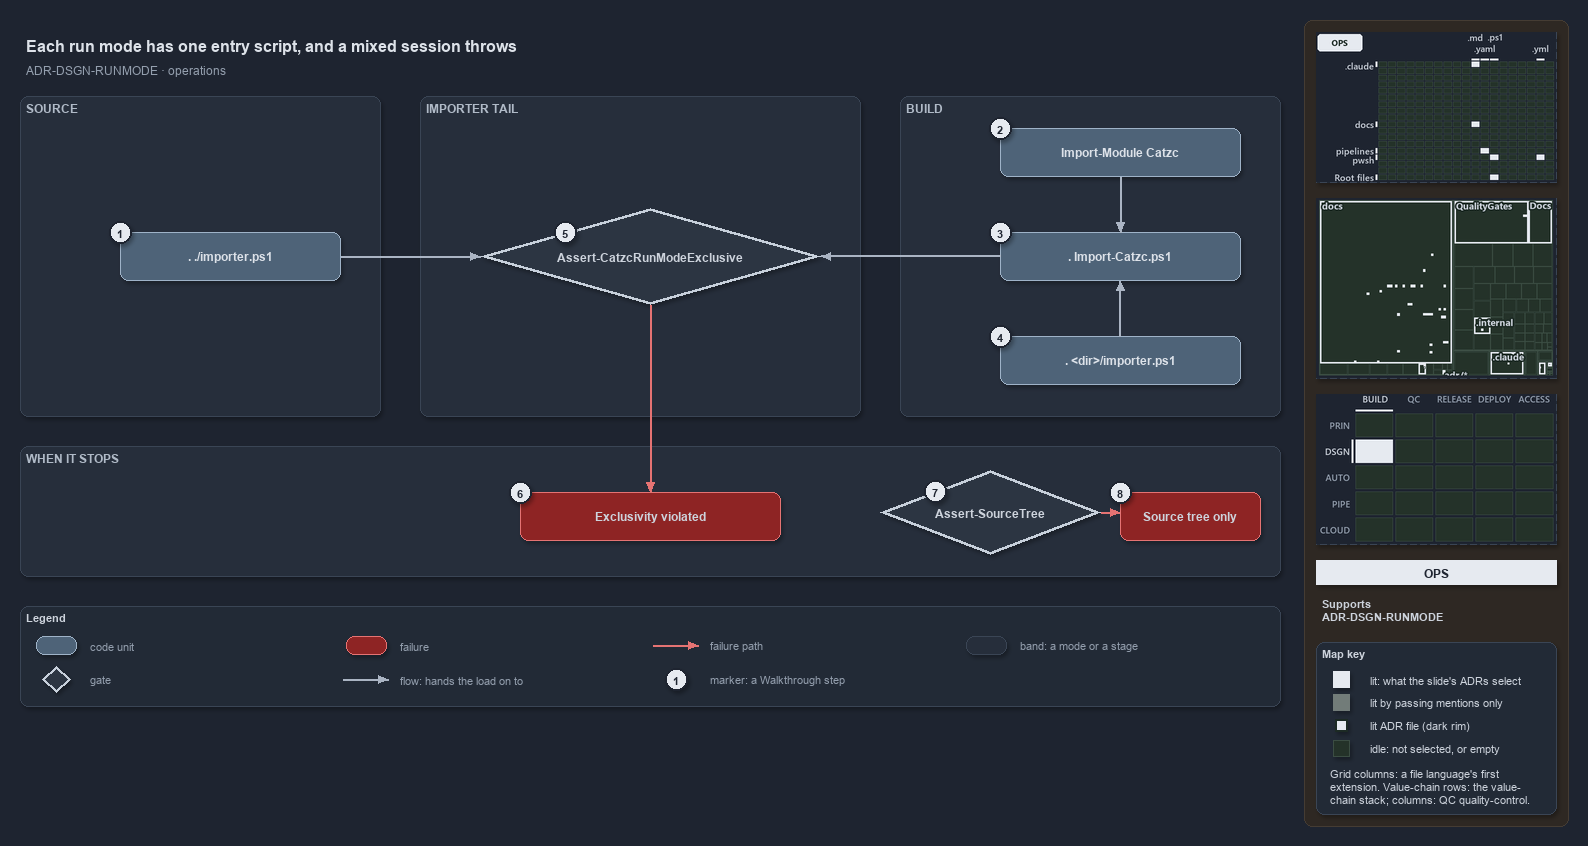

The diagram above was exported from draw.io. Its source (the exported page's mxGraphModel, read from the mxfile embedded in the PNG):
<mxGraphModel dx="1024" dy="768" grid="0" gridSize="10" guides="1" tooltips="1" connect="1" arrows="1" fold="1" page="1" pageScale="1" pageWidth="1572" pageHeight="720" background="#1E2430" math="0" shadow="1">
  <root>
    <mxCell id="0" />
    <mxCell id="1" parent="0" />
    <mxCell id="sidebar-bg" value="" style="rounded=1;arcSize=2;html=1;fillColor=#2E2823;strokeColor=#453C33;shadow=0;" vertex="1" parent="1">
      <mxGeometry x="1304" y="4" width="264" height="806" as="geometry" />
    </mxCell>
    <mxCell id="title" value="Each run mode has one entry script, and a mixed session throws" style="text;html=1;align=left;verticalAlign=middle;fontSize=16;fontStyle=1;fontColor=#DDE2E9;" vertex="1" parent="1">
      <mxGeometry x="20" y="14" width="1260" height="30" as="geometry" />
    </mxCell>
    <mxCell id="subtitle" value="ADR-DSGN-RUNMODE &amp;#183; operations" style="text;html=1;align=left;verticalAlign=middle;fontSize=12;fontColor=#949FAE;" vertex="1" parent="1">
      <mxGeometry x="20" y="44" width="1240" height="20" as="geometry" />
    </mxCell>
    <mxCell id="band-source" value="SOURCE" style="rounded=1;html=1;arcSize=3;fillColor=#262E3B;strokeColor=#3A4555;verticalAlign=top;align=left;spacingLeft=8;fontStyle=1;fontSize=12;fontColor=#B0BAC7;" vertex="1" parent="1">
      <mxGeometry x="20" y="80" width="360" height="320" as="geometry" />
    </mxCell>
    <mxCell id="band-tail" value="IMPORTER TAIL" style="rounded=1;html=1;arcSize=3;fillColor=#262E3B;strokeColor=#3A4555;verticalAlign=top;align=left;spacingLeft=8;fontStyle=1;fontSize=12;fontColor=#B0BAC7;" vertex="1" parent="1">
      <mxGeometry x="420" y="80" width="440" height="320" as="geometry" />
    </mxCell>
    <mxCell id="band-build" value="BUILD" style="rounded=1;html=1;arcSize=3;fillColor=#262E3B;strokeColor=#3A4555;verticalAlign=top;align=left;spacingLeft=8;fontStyle=1;fontSize=12;fontColor=#B0BAC7;" vertex="1" parent="1">
      <mxGeometry x="900" y="80" width="380" height="320" as="geometry" />
    </mxCell>
    <mxCell id="band-stops" value="WHEN IT STOPS" style="rounded=1;html=1;arcSize=3;fillColor=#262E3B;strokeColor=#3A4555;verticalAlign=top;align=left;spacingLeft=8;fontStyle=1;fontSize=12;fontColor=#B0BAC7;" vertex="1" parent="1">
      <mxGeometry x="20" y="430" width="1260" height="130" as="geometry" />
    </mxCell>
    <mxCell id="g-importer" value="&lt;b&gt;. ./importer.ps1&lt;/b&gt;" style="rounded=1;whiteSpace=wrap;html=1;arcSize=20;fillColor=#4E6378;strokeColor=#9FB3C8;fontColor=#DDE2E9;fontSize=12;" vertex="1" parent="1">
      <mxGeometry x="120" y="216" width="220" height="48" as="geometry" />
    </mxCell>
    <mxCell id="g-import-module" value="&lt;b&gt;Import-Module Catzc&lt;/b&gt;" style="rounded=1;whiteSpace=wrap;html=1;arcSize=20;fillColor=#4E6378;strokeColor=#9FB3C8;fontColor=#DDE2E9;fontSize=12;" vertex="1" parent="1">
      <mxGeometry x="1000" y="112" width="240" height="48" as="geometry" />
    </mxCell>
    <mxCell id="g-root-importer" value="&lt;b&gt;. &amp;lt;dir&amp;gt;/importer.ps1&lt;/b&gt;" style="rounded=1;whiteSpace=wrap;html=1;arcSize=20;fillColor=#4E6378;strokeColor=#9FB3C8;fontColor=#DDE2E9;fontSize=12;" vertex="1" parent="1">
      <mxGeometry x="1000" y="320" width="240" height="48" as="geometry" />
    </mxCell>
    <mxCell id="g-import-catzc" value="&lt;b&gt;. Import-Catzc.ps1&lt;/b&gt;" style="rounded=1;whiteSpace=wrap;html=1;arcSize=20;fillColor=#4E6378;strokeColor=#9FB3C8;fontColor=#DDE2E9;fontSize=12;" vertex="1" parent="1">
      <mxGeometry x="1000" y="216" width="240" height="48" as="geometry" />
    </mxCell>
    <mxCell id="g-exclusive" value="&lt;b&gt;Assert-CatzcRunModeExclusive&lt;/b&gt;" style="rhombus;whiteSpace=wrap;html=1;fillColor=#2C3542;strokeColor=#C7D0DB;strokeWidth=3;fontSize=12;fontColor=#CDD3DC;" vertex="1" parent="1">
      <mxGeometry x="480" y="192" width="340" height="96" as="geometry" />
    </mxCell>
    <mxCell id="f-exclusive" value="&lt;b&gt;Exclusivity violated&lt;/b&gt;" style="rounded=1;whiteSpace=wrap;html=1;arcSize=20;fillColor=#8E2424;strokeColor=#E57373;fontSize=12;" vertex="1" parent="1">
      <mxGeometry x="520" y="476" width="260" height="48" as="geometry" />
    </mxCell>
    <mxCell id="g-sourcetree" value="&lt;b&gt;Assert-SourceTree&lt;/b&gt;" style="rhombus;whiteSpace=wrap;html=1;fillColor=#2C3542;strokeColor=#C7D0DB;strokeWidth=3;fontSize=12;fontColor=#CDD3DC;" vertex="1" parent="1">
      <mxGeometry x="880" y="454" width="220" height="84" as="geometry" />
    </mxCell>
    <mxCell id="f-sourcetree" value="&lt;b&gt;Source tree only&lt;/b&gt;" style="rounded=1;whiteSpace=wrap;html=1;arcSize=20;fillColor=#8E2424;strokeColor=#E57373;fontSize=12;" vertex="1" parent="1">
      <mxGeometry x="1120" y="476" width="140" height="48" as="geometry" />
    </mxCell>
    <mxCell id="p-e-module-import-a" value="" style="text;html=1;strokeColor=none;fillColor=none;" vertex="1" parent="1">
      <mxGeometry x="1120" y="160" width="1" height="1" as="geometry" />
    </mxCell>
    <mxCell id="p-e-module-import-b" value="" style="text;html=1;strokeColor=none;fillColor=none;" vertex="1" parent="1">
      <mxGeometry x="1120" y="216" width="1" height="1" as="geometry" />
    </mxCell>
    <mxCell id="e-module-import" value="" style="edgeStyle=orthogonalEdgeStyle;rounded=1;html=1;fontSize=11;endArrow=block;strokeColor=#AAB4C3;fontColor=#CDD3DC;shadow=0;" edge="1" parent="1" source="p-e-module-import-a" target="p-e-module-import-b">
      <mxGeometry relative="1" as="geometry" />
    </mxCell>
    <mxCell id="p-e-root-import-a" value="" style="text;html=1;strokeColor=none;fillColor=none;" vertex="1" parent="1">
      <mxGeometry x="1120" y="320" width="1" height="1" as="geometry" />
    </mxCell>
    <mxCell id="p-e-root-import-b" value="" style="text;html=1;strokeColor=none;fillColor=none;" vertex="1" parent="1">
      <mxGeometry x="1120" y="264" width="1" height="1" as="geometry" />
    </mxCell>
    <mxCell id="e-root-import" value="" style="edgeStyle=orthogonalEdgeStyle;rounded=1;html=1;fontSize=11;endArrow=block;strokeColor=#AAB4C3;fontColor=#CDD3DC;shadow=0;" edge="1" parent="1" source="p-e-root-import-a" target="p-e-root-import-b">
      <mxGeometry relative="1" as="geometry" />
    </mxCell>
    <mxCell id="p-e-importer-exclusive-a" value="" style="text;html=1;strokeColor=none;fillColor=none;" vertex="1" parent="1">
      <mxGeometry x="340" y="240" width="1" height="1" as="geometry" />
    </mxCell>
    <mxCell id="p-e-importer-exclusive-b" value="" style="text;html=1;strokeColor=none;fillColor=none;" vertex="1" parent="1">
      <mxGeometry x="480" y="240" width="1" height="1" as="geometry" />
    </mxCell>
    <mxCell id="e-importer-exclusive" value="" style="edgeStyle=orthogonalEdgeStyle;rounded=1;html=1;fontSize=11;endArrow=block;strokeColor=#AAB4C3;fontColor=#CDD3DC;shadow=0;" edge="1" parent="1" source="p-e-importer-exclusive-a" target="p-e-importer-exclusive-b">
      <mxGeometry relative="1" as="geometry" />
    </mxCell>
    <mxCell id="p-e-import-exclusive-a" value="" style="text;html=1;strokeColor=none;fillColor=none;" vertex="1" parent="1">
      <mxGeometry x="1000" y="240" width="1" height="1" as="geometry" />
    </mxCell>
    <mxCell id="p-e-import-exclusive-b" value="" style="text;html=1;strokeColor=none;fillColor=none;" vertex="1" parent="1">
      <mxGeometry x="820" y="240" width="1" height="1" as="geometry" />
    </mxCell>
    <mxCell id="e-import-exclusive" value="" style="edgeStyle=orthogonalEdgeStyle;rounded=1;html=1;fontSize=11;endArrow=block;strokeColor=#AAB4C3;fontColor=#CDD3DC;shadow=0;" edge="1" parent="1" source="p-e-import-exclusive-a" target="p-e-import-exclusive-b">
      <mxGeometry relative="1" as="geometry" />
    </mxCell>
    <mxCell id="p-e-exclusive-fail-a" value="" style="text;html=1;strokeColor=none;fillColor=none;" vertex="1" parent="1">
      <mxGeometry x="650" y="288" width="1" height="1" as="geometry" />
    </mxCell>
    <mxCell id="p-e-exclusive-fail-b" value="" style="text;html=1;strokeColor=none;fillColor=none;" vertex="1" parent="1">
      <mxGeometry x="650" y="476" width="1" height="1" as="geometry" />
    </mxCell>
    <mxCell id="e-exclusive-fail" value="" style="edgeStyle=orthogonalEdgeStyle;rounded=1;html=1;fontSize=11;endArrow=block;strokeColor=#AAB4C3;strokeColor=#E57373;fontColor=#CDD3DC;shadow=0;" edge="1" parent="1" source="p-e-exclusive-fail-a" target="p-e-exclusive-fail-b">
      <mxGeometry relative="1" as="geometry" />
    </mxCell>
    <mxCell id="p-e-sourcetree-fail-a" value="" style="text;html=1;strokeColor=none;fillColor=none;" vertex="1" parent="1">
      <mxGeometry x="1100" y="496" width="1" height="1" as="geometry" />
    </mxCell>
    <mxCell id="p-e-sourcetree-fail-b" value="" style="text;html=1;strokeColor=none;fillColor=none;" vertex="1" parent="1">
      <mxGeometry x="1120" y="496" width="1" height="1" as="geometry" />
    </mxCell>
    <mxCell id="e-sourcetree-fail" value="" style="edgeStyle=orthogonalEdgeStyle;rounded=1;html=1;fontSize=11;endArrow=block;strokeColor=#AAB4C3;strokeColor=#E57373;fontColor=#CDD3DC;shadow=0;" edge="1" parent="1" source="p-e-sourcetree-fail-a" target="p-e-sourcetree-fail-b">
      <mxGeometry relative="1" as="geometry" />
    </mxCell>
    <mxCell id="mark-1" value="1" style="ellipse;html=1;fillColor=#E6EAF0;strokeColor=#1E2430;strokeWidth=2;fontColor=#1E2430;fontStyle=1;fontSize=11;" vertex="1" parent="1">
      <mxGeometry x="109" y="205" width="22" height="22" as="geometry" />
    </mxCell>
    <mxCell id="mark-2" value="2" style="ellipse;html=1;fillColor=#E6EAF0;strokeColor=#1E2430;strokeWidth=2;fontColor=#1E2430;fontStyle=1;fontSize=11;" vertex="1" parent="1">
      <mxGeometry x="989" y="101" width="22" height="22" as="geometry" />
    </mxCell>
    <mxCell id="mark-3" value="3" style="ellipse;html=1;fillColor=#E6EAF0;strokeColor=#1E2430;strokeWidth=2;fontColor=#1E2430;fontStyle=1;fontSize=11;" vertex="1" parent="1">
      <mxGeometry x="989" y="205" width="22" height="22" as="geometry" />
    </mxCell>
    <mxCell id="mark-4" value="4" style="ellipse;html=1;fillColor=#E6EAF0;strokeColor=#1E2430;strokeWidth=2;fontColor=#1E2430;fontStyle=1;fontSize=11;" vertex="1" parent="1">
      <mxGeometry x="989" y="309" width="22" height="22" as="geometry" />
    </mxCell>
    <mxCell id="mark-5" value="5" style="ellipse;html=1;fillColor=#E6EAF0;strokeColor=#1E2430;strokeWidth=2;fontColor=#1E2430;fontStyle=1;fontSize=11;" vertex="1" parent="1">
      <mxGeometry x="554" y="205" width="22" height="22" as="geometry" />
    </mxCell>
    <mxCell id="mark-6" value="6" style="ellipse;html=1;fillColor=#E6EAF0;strokeColor=#1E2430;strokeWidth=2;fontColor=#1E2430;fontStyle=1;fontSize=11;" vertex="1" parent="1">
      <mxGeometry x="509" y="465" width="22" height="22" as="geometry" />
    </mxCell>
    <mxCell id="mark-7" value="7" style="ellipse;html=1;fillColor=#E6EAF0;strokeColor=#1E2430;strokeWidth=2;fontColor=#1E2430;fontStyle=1;fontSize=11;" vertex="1" parent="1">
      <mxGeometry x="924" y="464" width="22" height="22" as="geometry" />
    </mxCell>
    <mxCell id="mark-8" value="8" style="ellipse;html=1;fillColor=#E6EAF0;strokeColor=#1E2430;strokeWidth=2;fontColor=#1E2430;fontStyle=1;fontSize=11;" vertex="1" parent="1">
      <mxGeometry x="1109" y="465" width="22" height="22" as="geometry" />
    </mxCell>
    <mxCell id="legend" value="&lt;b&gt;Legend&lt;/b&gt;" style="rounded=1;whiteSpace=wrap;html=1;arcSize=6;fillColor=#222A36;strokeColor=#3A4555;align=left;verticalAlign=top;spacing=8;fontSize=11;fontColor=#CDD3DC;" vertex="1" parent="1">
      <mxGeometry x="20" y="590" width="1260" height="100" as="geometry" />
    </mxCell>
    <mxCell id="legend-0" value="" style="rounded=1;whiteSpace=wrap;html=1;arcSize=20;fillColor=#4E6378;strokeColor=#9FB3C8;fontColor=#DDE2E9;" vertex="1" parent="1">
      <mxGeometry x="36" y="620" width="40" height="18" as="geometry" />
    </mxCell>
    <mxCell id="legend-0-text" value="code unit" style="text;html=1;align=left;verticalAlign=middle;fontSize=11;fontColor=#949FAE;" vertex="1" parent="1">
      <mxGeometry x="84" y="619" width="260" height="20" as="geometry" />
    </mxCell>
    <mxCell id="legend-1" value="" style="rhombus;whiteSpace=wrap;html=1;fillColor=#2C3542;strokeColor=#C7D0DB;strokeWidth=3;fontColor=#CDD3DC;" vertex="1" parent="1">
      <mxGeometry x="42" y="650" width="28" height="26" as="geometry" />
    </mxCell>
    <mxCell id="legend-1-text" value="gate" style="text;html=1;align=left;verticalAlign=middle;fontSize=11;fontColor=#949FAE;" vertex="1" parent="1">
      <mxGeometry x="84" y="653" width="260" height="20" as="geometry" />
    </mxCell>
    <mxCell id="legend-2" value="" style="rounded=1;whiteSpace=wrap;html=1;arcSize=20;fillColor=#8E2424;strokeColor=#E57373;" vertex="1" parent="1">
      <mxGeometry x="346" y="620" width="40" height="18" as="geometry" />
    </mxCell>
    <mxCell id="legend-2-text" value="failure" style="text;html=1;align=left;verticalAlign=middle;fontSize=11;fontColor=#949FAE;" vertex="1" parent="1">
      <mxGeometry x="394" y="619" width="260" height="20" as="geometry" />
    </mxCell>
    <mxCell id="p-legend-3-a" value="" style="text;html=1;strokeColor=none;fillColor=none;" vertex="1" parent="1">
      <mxGeometry x="342" y="663" width="1" height="1" as="geometry" />
    </mxCell>
    <mxCell id="p-legend-3-b" value="" style="text;html=1;strokeColor=none;fillColor=none;" vertex="1" parent="1">
      <mxGeometry x="388" y="663" width="1" height="1" as="geometry" />
    </mxCell>
    <mxCell id="legend-3" value="" style="edgeStyle=orthogonalEdgeStyle;rounded=1;html=1;fontSize=11;endArrow=block;strokeColor=#AAB4C3;fontColor=#CDD3DC;shadow=0;" edge="1" parent="1" source="p-legend-3-a" target="p-legend-3-b">
      <mxGeometry relative="1" as="geometry" />
    </mxCell>
    <mxCell id="legend-3-text" value="flow: hands the load on to" style="text;html=1;align=left;verticalAlign=middle;fontSize=11;fontColor=#949FAE;" vertex="1" parent="1">
      <mxGeometry x="394" y="653" width="260" height="20" as="geometry" />
    </mxCell>
    <mxCell id="p-legend-4-a" value="" style="text;html=1;strokeColor=none;fillColor=none;" vertex="1" parent="1">
      <mxGeometry x="652" y="629" width="1" height="1" as="geometry" />
    </mxCell>
    <mxCell id="p-legend-4-b" value="" style="text;html=1;strokeColor=none;fillColor=none;" vertex="1" parent="1">
      <mxGeometry x="698" y="629" width="1" height="1" as="geometry" />
    </mxCell>
    <mxCell id="legend-4" value="" style="edgeStyle=orthogonalEdgeStyle;rounded=1;html=1;fontSize=11;endArrow=block;strokeColor=#AAB4C3;strokeColor=#E57373;fontColor=#CDD3DC;shadow=0;" edge="1" parent="1" source="p-legend-4-a" target="p-legend-4-b">
      <mxGeometry relative="1" as="geometry" />
    </mxCell>
    <mxCell id="legend-4-text" value="failure path" style="text;html=1;align=left;verticalAlign=middle;fontSize=11;fontColor=#949FAE;" vertex="1" parent="1">
      <mxGeometry x="704" y="619" width="260" height="20" as="geometry" />
    </mxCell>
    <mxCell id="legend-5" value="1" style="ellipse;html=1;fillColor=#E6EAF0;strokeColor=#1E2430;strokeWidth=2;fontColor=#1E2430;fontStyle=1;fontSize=11;" vertex="1" parent="1">
      <mxGeometry x="665" y="652" width="22" height="22" as="geometry" />
    </mxCell>
    <mxCell id="legend-5-text" value="marker: a Walkthrough step" style="text;html=1;align=left;verticalAlign=middle;fontSize=11;fontColor=#949FAE;" vertex="1" parent="1">
      <mxGeometry x="704" y="653" width="260" height="20" as="geometry" />
    </mxCell>
    <mxCell id="legend-6" value="" style="rounded=1;html=1;arcSize=3;fillColor=#262E3B;strokeColor=#3A4555;" vertex="1" parent="1">
      <mxGeometry x="966" y="620" width="40" height="18" as="geometry" />
    </mxCell>
    <mxCell id="legend-6-text" value="band: a mode or a stage" style="text;html=1;align=left;verticalAlign=middle;fontSize=11;fontColor=#949FAE;" vertex="1" parent="1">
      <mxGeometry x="1014" y="619" width="260" height="20" as="geometry" />
    </mxCell>
    <mxCell id="minimap-grid" value="" style="shape=image;html=1;imageAspect=0;aspect=fixed;verticalLabelPosition=bottom;strokeColor=#3A4555;dashed=1;fillColor=#222A36;image=data:image/png,(base64 omitted: 12572 chars);" vertex="1" parent="1">
      <mxGeometry x="1316" y="16" width="240" height="150" as="geometry" />
    </mxCell>
    <mxCell id="minimap-tree" value="" style="shape=image;html=1;imageAspect=0;aspect=fixed;verticalLabelPosition=bottom;strokeColor=#3A4555;dashed=1;fillColor=#222A36;image=data:image/png,(base64 omitted: 15380 chars);" vertex="1" parent="1">
      <mxGeometry x="1316" y="182" width="240" height="180" as="geometry" />
    </mxCell>
    <mxCell id="minimap-chain" value="" style="shape=image;html=1;imageAspect=0;aspect=fixed;verticalLabelPosition=bottom;strokeColor=#3A4555;dashed=1;fillColor=#222A36;image=data:image/png,(base64 omitted: 12436 chars);" vertex="1" parent="1">
      <mxGeometry x="1316" y="378" width="240" height="150" as="geometry" />
    </mxCell>
    <mxCell id="lens-badge" value="OPS" style="rounded=0;whiteSpace=wrap;html=1;align=center;verticalAlign=middle;fontSize=12;fontStyle=1;fontColor=#1E2430;fillColor=#E6EAF0;strokeColor=none;" vertex="1" parent="1">
      <mxGeometry x="1316" y="544" width="240" height="24" as="geometry" />
    </mxCell>
    <mxCell id="supports" value="&lt;b&gt;Supports&lt;/b&gt;&lt;br&gt;ADR-DSGN-RUNMODE" style="text;html=1;whiteSpace=wrap;align=left;verticalAlign=top;fontSize=11;fontColor=#CDD3DC;" vertex="1" parent="1">
      <mxGeometry x="1316" y="576" width="240" height="38" as="geometry" />
    </mxCell>
    <mxCell id="mapkey" value="&lt;b&gt;Map key&lt;/b&gt;" style="rounded=1;arcSize=6;whiteSpace=wrap;html=1;align=left;verticalAlign=top;fontSize=11;fontColor=#CDD3DC;fillColor=#222A36;strokeColor=#3A4555;spacingLeft=8;spacingTop=2;" vertex="1" parent="1">
      <mxGeometry x="1316" y="626" width="240" height="172" as="geometry" />
    </mxCell>
    <mxCell id="mapkey-lit" value="" style="rounded=0;html=1;fillColor=#E6EAF0;strokeColor=#E6EAF0;" vertex="1" parent="1">
      <mxGeometry x="1333.0" y="655.0" width="16" height="16" as="geometry" />
    </mxCell>
    <mxCell id="mapkey-lit-text" value="lit: what the slide's ADRs select" style="text;html=1;align=left;verticalAlign=middle;fontSize=11;fontColor=#CDD3DC;" vertex="1" parent="1">
      <mxGeometry x="1364" y="653" width="184" height="20" as="geometry" />
    </mxCell>
    <mxCell id="mapkey-touched" value="" style="rounded=0;html=1;fillColor=#727C79;strokeColor=#727C79;" vertex="1" parent="1">
      <mxGeometry x="1333.0" y="678.0" width="16" height="16" as="geometry" />
    </mxCell>
    <mxCell id="mapkey-touched-text" value="lit by passing mentions only" style="text;html=1;align=left;verticalAlign=middle;fontSize=11;fontColor=#CDD3DC;" vertex="1" parent="1">
      <mxGeometry x="1364" y="676" width="184" height="20" as="geometry" />
    </mxCell>
    <mxCell id="mapkey-adr" value="" style="rounded=0;html=1;fillColor=#E6EAF0;strokeColor=#1C2A24;strokeWidth=2;" vertex="1" parent="1">
      <mxGeometry x="1335.0" y="703.0" width="12" height="12" as="geometry" />
    </mxCell>
    <mxCell id="mapkey-adr-text" value="lit ADR file (dark rim)" style="text;html=1;align=left;verticalAlign=middle;fontSize=11;fontColor=#CDD3DC;" vertex="1" parent="1">
      <mxGeometry x="1364" y="699" width="184" height="20" as="geometry" />
    </mxCell>
    <mxCell id="mapkey-idle" value="" style="rounded=0;html=1;fillColor=#243229;strokeColor=#3B4D43;" vertex="1" parent="1">
      <mxGeometry x="1333.0" y="724.0" width="16" height="16" as="geometry" />
    </mxCell>
    <mxCell id="mapkey-idle-text" value="idle: not selected, or empty" style="text;html=1;align=left;verticalAlign=middle;fontSize=11;fontColor=#CDD3DC;" vertex="1" parent="1">
      <mxGeometry x="1364" y="722" width="184" height="20" as="geometry" />
    </mxCell>
    <mxCell id="mapkey-codes" value="Grid columns: a file language's first&lt;br&gt;extension. Value-chain rows: the value-&lt;br&gt;chain stack; columns: QC quality-control." style="text;html=1;align=left;verticalAlign=top;whiteSpace=wrap;fontSize=11;fontColor=#CDD3DC;" vertex="1" parent="1">
      <mxGeometry x="1324" y="746" width="224" height="46" as="geometry" />
    </mxCell>
  </root>
</mxGraphModel>